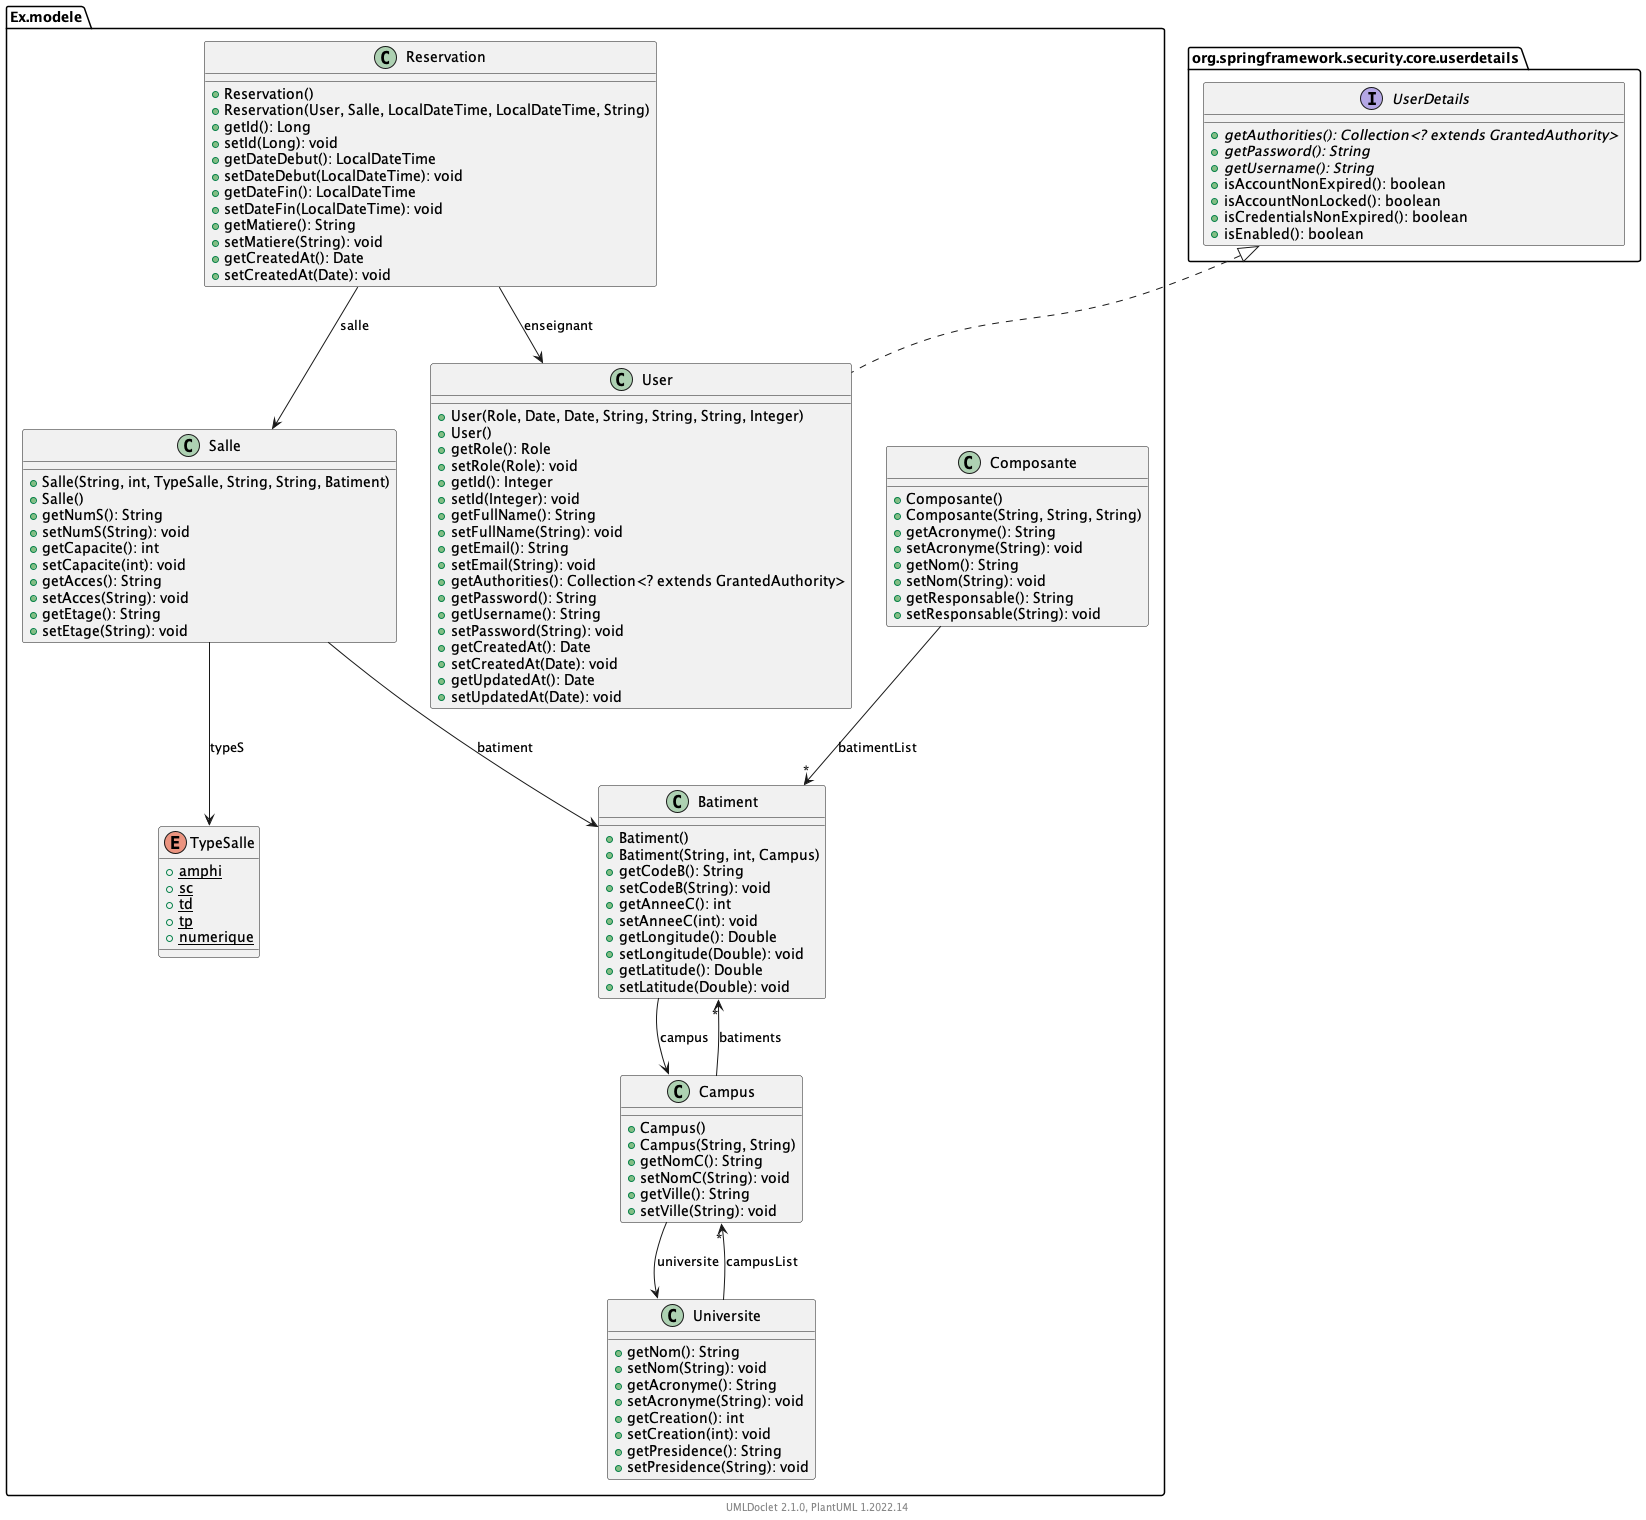

The diagram above was rendered by PlantUML. Its source (embedded in the PNG):
@startuml
    namespace Ex.modele {

        class Salle {
            +Salle(String, int, TypeSalle, String, String, Batiment)
            +Salle()
            +getNumS(): String
            +setNumS(String): void
            +getCapacite(): int
            +setCapacite(int): void
            +getAcces(): String
            +setAcces(String): void
            +getEtage(): String
            +setEtage(String): void
        }

        class Reservation {
            +Reservation()
            +Reservation(User, Salle, LocalDateTime, LocalDateTime, String)
            +getId(): Long
            +setId(Long): void
            +getDateDebut(): LocalDateTime
            +setDateDebut(LocalDateTime): void
            +getDateFin(): LocalDateTime
            +setDateFin(LocalDateTime): void
            +getMatiere(): String
            +setMatiere(String): void
            +getCreatedAt(): Date
            +setCreatedAt(Date): void
        }

        enum TypeSalle {
            {static} +amphi
            {static} +sc
            {static} +td
            {static} +tp
            {static} +numerique
        }

        class Campus {
            +Campus()
            +Campus(String, String)
            +getNomC(): String
            +setNomC(String): void
            +getVille(): String
            +setVille(String): void
        }

        class User {
            +User(Role, Date, Date, String, String, String, Integer)
            +User()
            +getRole(): Role
            +setRole(Role): void
            +getId(): Integer
            +setId(Integer): void
            +getFullName(): String
            +setFullName(String): void
            +getEmail(): String
            +setEmail(String): void
            +getAuthorities(): Collection<? extends GrantedAuthority>
            +getPassword(): String
            +getUsername(): String
            +setPassword(String): void
            +getCreatedAt(): Date
            +setCreatedAt(Date): void
            +getUpdatedAt(): Date
            +setUpdatedAt(Date): void
        }

        class Universite {
            +getNom(): String
            +setNom(String): void
            +getAcronyme(): String
            +setAcronyme(String): void
            +getCreation(): int
            +setCreation(int): void
            +getPresidence(): String
            +setPresidence(String): void
        }

        class Batiment {
            +Batiment()
            +Batiment(String, int, Campus)
            +getCodeB(): String
            +setCodeB(String): void
            +getAnneeC(): int
            +setAnneeC(int): void
            +getLongitude(): Double
            +setLongitude(Double): void
            +getLatitude(): Double
            +setLatitude(Double): void
        }

        class Composante {
            +Composante()
            +Composante(String, String, String)
            +getAcronyme(): String
            +setAcronyme(String): void
            +getNom(): String
            +setNom(String): void
            +getResponsable(): String
            +setResponsable(String): void
        }

        Salle --> TypeSalle: typeS
        Salle --> Batiment: batiment
        Reservation --> User: enseignant
        Reservation --> Salle: salle
        Campus --> "*" Batiment: batiments
        Campus --> Universite: universite
        org.springframework.security.core.userdetails.UserDetails <|.. User
        Universite --> "*" Campus: campusList
        Batiment --> Campus: campus
        Composante --> "*" Batiment: batimentList
    }

    namespace org.springframework.security.core.userdetails {
        interface UserDetails {
            {abstract} +getAuthorities(): Collection<? extends GrantedAuthority>
            {abstract} +getPassword(): String
            {abstract} +getUsername(): String
            +isAccountNonExpired(): boolean
            +isAccountNonLocked(): boolean
            +isCredentialsNonExpired(): boolean
            +isEnabled(): boolean
        }
    }

    center footer UMLDoclet 2.1.0, PlantUML %version()
@enduml